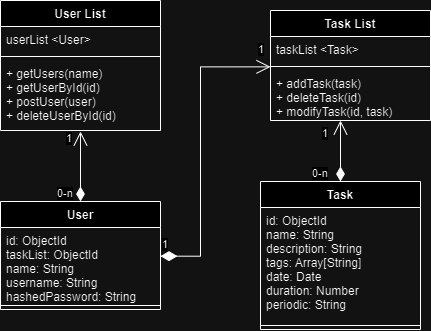

The diagram above was exported from draw.io. Its source (the exported page's mxGraphModel, read from the mxfile embedded in the PNG):
<mxGraphModel dx="756" dy="469" grid="1" gridSize="10" guides="1" tooltips="1" connect="1" arrows="1" fold="1" page="1" pageScale="1" pageWidth="850" pageHeight="1100" math="0" shadow="0">
  <root>
    <mxCell id="0" />
    <mxCell id="1" parent="0" />
    <mxCell id="vMq3YWReXSDklAG2kNOv-1" value="User" style="swimlane;fontStyle=1;align=center;verticalAlign=top;childLayout=stackLayout;horizontal=1;startSize=26;horizontalStack=0;resizeParent=1;resizeParentMax=0;resizeLast=0;collapsible=1;marginBottom=0;" parent="1" vertex="1">
      <mxGeometry x="370" y="240" width="160" height="108" as="geometry" />
    </mxCell>
    <mxCell id="vMq3YWReXSDklAG2kNOv-2" value="id: ObjectId&#10;taskList: ObjectId&#10;name: String&#10;username: String&#10;hashedPassword: String" style="text;strokeColor=none;fillColor=none;align=left;verticalAlign=top;spacingLeft=4;spacingRight=4;overflow=hidden;rotatable=0;points=[[0,0.5],[1,0.5]];portConstraint=eastwest;" parent="vMq3YWReXSDklAG2kNOv-1" vertex="1">
      <mxGeometry y="26" width="160" height="74" as="geometry" />
    </mxCell>
    <mxCell id="vMq3YWReXSDklAG2kNOv-3" value="" style="line;strokeWidth=1;fillColor=none;align=left;verticalAlign=middle;spacingTop=-1;spacingLeft=3;spacingRight=3;rotatable=0;labelPosition=right;points=[];portConstraint=eastwest;strokeColor=inherit;" parent="vMq3YWReXSDklAG2kNOv-1" vertex="1">
      <mxGeometry y="100" width="160" height="8" as="geometry" />
    </mxCell>
    <mxCell id="vMq3YWReXSDklAG2kNOv-5" value="Task" style="swimlane;fontStyle=1;align=center;verticalAlign=top;childLayout=stackLayout;horizontal=1;startSize=26;horizontalStack=0;resizeParent=1;resizeParentMax=0;resizeLast=0;collapsible=1;marginBottom=0;" parent="1" vertex="1">
      <mxGeometry x="630" y="220" width="160" height="148" as="geometry" />
    </mxCell>
    <mxCell id="vMq3YWReXSDklAG2kNOv-6" value="id: ObjectId&#10;name: String&#10;description: String&#10;tags: Array[String]&#10;date: Date&#10;duration: Number&#10;periodic: String" style="text;strokeColor=none;fillColor=none;align=left;verticalAlign=top;spacingLeft=4;spacingRight=4;overflow=hidden;rotatable=0;points=[[0,0.5],[1,0.5]];portConstraint=eastwest;" parent="vMq3YWReXSDklAG2kNOv-5" vertex="1">
      <mxGeometry y="26" width="160" height="114" as="geometry" />
    </mxCell>
    <mxCell id="vMq3YWReXSDklAG2kNOv-7" value="" style="line;strokeWidth=1;fillColor=none;align=left;verticalAlign=middle;spacingTop=-1;spacingLeft=3;spacingRight=3;rotatable=0;labelPosition=right;points=[];portConstraint=eastwest;strokeColor=inherit;" parent="vMq3YWReXSDklAG2kNOv-5" vertex="1">
      <mxGeometry y="140" width="160" height="8" as="geometry" />
    </mxCell>
    <mxCell id="vMq3YWReXSDklAG2kNOv-9" value="Task List" style="swimlane;fontStyle=1;align=center;verticalAlign=top;childLayout=stackLayout;horizontal=1;startSize=26;horizontalStack=0;resizeParent=1;resizeParentMax=0;resizeLast=0;collapsible=1;marginBottom=0;" parent="1" vertex="1">
      <mxGeometry x="640" y="49" width="160" height="110" as="geometry" />
    </mxCell>
    <mxCell id="vMq3YWReXSDklAG2kNOv-10" value="taskList &lt;Task&gt;&#10;" style="text;strokeColor=none;fillColor=none;align=left;verticalAlign=top;spacingLeft=4;spacingRight=4;overflow=hidden;rotatable=0;points=[[0,0.5],[1,0.5]];portConstraint=eastwest;" parent="vMq3YWReXSDklAG2kNOv-9" vertex="1">
      <mxGeometry y="26" width="160" height="26" as="geometry" />
    </mxCell>
    <mxCell id="vMq3YWReXSDklAG2kNOv-11" value="" style="line;strokeWidth=1;fillColor=none;align=left;verticalAlign=middle;spacingTop=-1;spacingLeft=3;spacingRight=3;rotatable=0;labelPosition=right;points=[];portConstraint=eastwest;strokeColor=inherit;" parent="vMq3YWReXSDklAG2kNOv-9" vertex="1">
      <mxGeometry y="52" width="160" height="8" as="geometry" />
    </mxCell>
    <mxCell id="vMq3YWReXSDklAG2kNOv-12" value="+ addTask(task)&#10;+ deleteTask(id)&#10;+ modifyTask(id, task)" style="text;strokeColor=none;fillColor=none;align=left;verticalAlign=top;spacingLeft=4;spacingRight=4;overflow=hidden;rotatable=0;points=[[0,0.5],[1,0.5]];portConstraint=eastwest;" parent="vMq3YWReXSDklAG2kNOv-9" vertex="1">
      <mxGeometry y="60" width="160" height="50" as="geometry" />
    </mxCell>
    <mxCell id="vMq3YWReXSDklAG2kNOv-27" value="" style="endArrow=open;endFill=0;html=1;edgeStyle=orthogonalEdgeStyle;align=left;verticalAlign=top;rounded=0;startArrow=diamondThin;startFill=1;startSize=12;endSize=12;" parent="1" source="vMq3YWReXSDklAG2kNOv-5" target="vMq3YWReXSDklAG2kNOv-12" edge="1">
      <mxGeometry x="0.0526" y="20" relative="1" as="geometry">
        <mxPoint x="660" y="440" as="sourcePoint" />
        <mxPoint x="820" y="440" as="targetPoint" />
        <Array as="points">
          <mxPoint x="720" y="350" />
          <mxPoint x="720" y="350" />
        </Array>
        <mxPoint as="offset" />
      </mxGeometry>
    </mxCell>
    <mxCell id="vMq3YWReXSDklAG2kNOv-28" value="0-n" style="edgeLabel;resizable=0;html=1;align=left;verticalAlign=bottom;" parent="vMq3YWReXSDklAG2kNOv-27" connectable="0" vertex="1">
      <mxGeometry x="-1" relative="1" as="geometry">
        <mxPoint x="-30" as="offset" />
      </mxGeometry>
    </mxCell>
    <mxCell id="vMq3YWReXSDklAG2kNOv-29" value="1" style="edgeLabel;resizable=0;html=1;align=left;verticalAlign=bottom;" parent="vMq3YWReXSDklAG2kNOv-27" connectable="0" vertex="1">
      <mxGeometry x="-1" relative="1" as="geometry">
        <mxPoint x="-20" y="-40" as="offset" />
      </mxGeometry>
    </mxCell>
    <mxCell id="vMq3YWReXSDklAG2kNOv-43" value="1" style="endArrow=open;html=1;endSize=12;startArrow=diamondThin;startSize=14;startFill=1;edgeStyle=orthogonalEdgeStyle;align=left;verticalAlign=bottom;rounded=0;entryX=0;entryY=-0.073;entryDx=0;entryDy=0;entryPerimeter=0;" parent="1" target="vMq3YWReXSDklAG2kNOv-12" edge="1">
      <mxGeometry x="-1" y="3" relative="1" as="geometry">
        <mxPoint x="530" y="294.65" as="sourcePoint" />
        <mxPoint x="710.0799999999999" y="49.00000000000002" as="targetPoint" />
        <Array as="points">
          <mxPoint x="570" y="295" />
          <mxPoint x="570" y="105" />
        </Array>
      </mxGeometry>
    </mxCell>
    <mxCell id="jiv-L7HoirJ6ZphAS45G-1" value="User List" style="swimlane;fontStyle=1;align=center;verticalAlign=top;childLayout=stackLayout;horizontal=1;startSize=26;horizontalStack=0;resizeParent=1;resizeParentMax=0;resizeLast=0;collapsible=1;marginBottom=0;" vertex="1" parent="1">
      <mxGeometry x="370" y="39" width="160" height="130" as="geometry" />
    </mxCell>
    <mxCell id="jiv-L7HoirJ6ZphAS45G-2" value="userList &lt;User&gt;&#10;" style="text;strokeColor=none;fillColor=none;align=left;verticalAlign=top;spacingLeft=4;spacingRight=4;overflow=hidden;rotatable=0;points=[[0,0.5],[1,0.5]];portConstraint=eastwest;" vertex="1" parent="jiv-L7HoirJ6ZphAS45G-1">
      <mxGeometry y="26" width="160" height="26" as="geometry" />
    </mxCell>
    <mxCell id="jiv-L7HoirJ6ZphAS45G-3" value="" style="line;strokeWidth=1;fillColor=none;align=left;verticalAlign=middle;spacingTop=-1;spacingLeft=3;spacingRight=3;rotatable=0;labelPosition=right;points=[];portConstraint=eastwest;strokeColor=inherit;" vertex="1" parent="jiv-L7HoirJ6ZphAS45G-1">
      <mxGeometry y="52" width="160" height="8" as="geometry" />
    </mxCell>
    <mxCell id="jiv-L7HoirJ6ZphAS45G-4" value="+ getUsers(name)&#10;+ getUserById(id)&#10;+ postUser(user)&#10;+ deleteUserById(id)" style="text;strokeColor=none;fillColor=none;align=left;verticalAlign=top;spacingLeft=4;spacingRight=4;overflow=hidden;rotatable=0;points=[[0,0.5],[1,0.5]];portConstraint=eastwest;" vertex="1" parent="jiv-L7HoirJ6ZphAS45G-1">
      <mxGeometry y="60" width="160" height="70" as="geometry" />
    </mxCell>
    <mxCell id="jiv-L7HoirJ6ZphAS45G-12" value="1" style="edgeLabel;resizable=0;html=1;align=left;verticalAlign=bottom;" connectable="0" vertex="1" parent="1">
      <mxGeometry x="700" y="190" as="geometry">
        <mxPoint x="-74" y="-94" as="offset" />
      </mxGeometry>
    </mxCell>
    <mxCell id="jiv-L7HoirJ6ZphAS45G-22" value="" style="endArrow=open;endFill=0;html=1;edgeStyle=orthogonalEdgeStyle;align=left;verticalAlign=top;rounded=0;startArrow=diamondThin;startFill=1;startSize=12;endSize=12;" edge="1" parent="1" source="vMq3YWReXSDklAG2kNOv-1">
      <mxGeometry width="50" height="50" relative="1" as="geometry">
        <mxPoint x="400" y="210" as="sourcePoint" />
        <mxPoint x="450" y="170" as="targetPoint" />
      </mxGeometry>
    </mxCell>
    <mxCell id="jiv-L7HoirJ6ZphAS45G-23" value="1" style="edgeLabel;resizable=0;html=1;align=left;verticalAlign=bottom;" connectable="0" vertex="1" parent="1">
      <mxGeometry x="700" y="190" as="geometry">
        <mxPoint x="-266" y="-5" as="offset" />
      </mxGeometry>
    </mxCell>
    <mxCell id="jiv-L7HoirJ6ZphAS45G-24" value="0-n" style="edgeLabel;resizable=0;html=1;align=left;verticalAlign=bottom;" connectable="0" vertex="1" parent="1">
      <mxGeometry x="425" y="240" as="geometry" />
    </mxCell>
  </root>
</mxGraphModel>